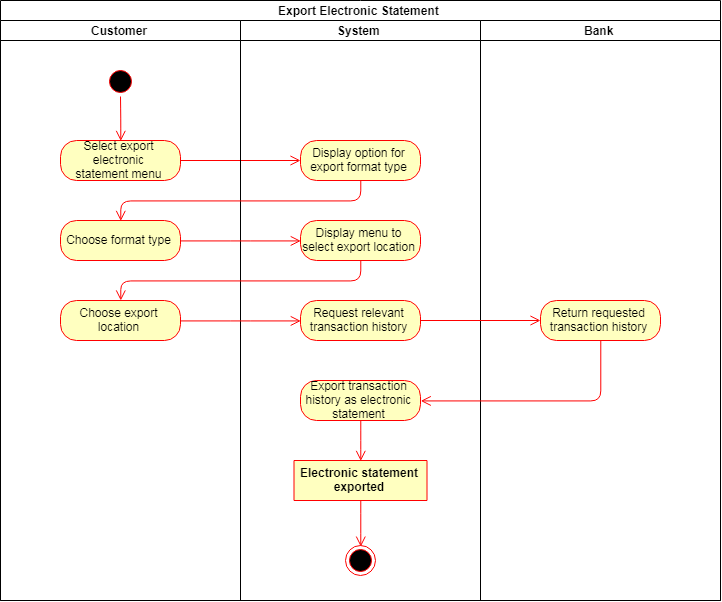

The diagram above was exported from draw.io. Its source (the exported page's mxGraphModel, read from the mxfile embedded in the PNG):
<mxGraphModel dx="1534" dy="1351" grid="1" gridSize="10" guides="1" tooltips="1" connect="1" arrows="1" fold="1" page="1" pageScale="1" pageWidth="850" pageHeight="1100" math="0" shadow="0">
  <root>
    <mxCell id="XU4H2zIcK7CMu2dU28PU-0" />
    <mxCell id="XU4H2zIcK7CMu2dU28PU-1" parent="XU4H2zIcK7CMu2dU28PU-0" />
    <mxCell id="M64MjjAwuD9xLB_LjRoU-0" value="Export Electronic Statement" style="swimlane;html=1;childLayout=stackLayout;resizeParent=1;resizeParentMax=0;startSize=20;" vertex="1" parent="XU4H2zIcK7CMu2dU28PU-1">
      <mxGeometry x="80" width="720" height="600" as="geometry" />
    </mxCell>
    <mxCell id="M64MjjAwuD9xLB_LjRoU-1" value="Customer" style="swimlane;html=1;startSize=20;" vertex="1" parent="M64MjjAwuD9xLB_LjRoU-0">
      <mxGeometry y="20" width="240" height="580" as="geometry" />
    </mxCell>
    <mxCell id="M64MjjAwuD9xLB_LjRoU-2" value="" style="ellipse;html=1;shape=startState;fillColor=#000000;strokeColor=#ff0000;" vertex="1" parent="M64MjjAwuD9xLB_LjRoU-1">
      <mxGeometry x="105" y="46" width="30" height="30" as="geometry" />
    </mxCell>
    <mxCell id="M64MjjAwuD9xLB_LjRoU-3" value="" style="edgeStyle=orthogonalEdgeStyle;html=1;verticalAlign=bottom;endArrow=open;endSize=8;strokeColor=#ff0000;entryX=0.5;entryY=0;entryDx=0;entryDy=0;" edge="1" parent="M64MjjAwuD9xLB_LjRoU-1" source="M64MjjAwuD9xLB_LjRoU-2" target="M64MjjAwuD9xLB_LjRoU-4">
      <mxGeometry relative="1" as="geometry">
        <mxPoint x="120" y="124" as="targetPoint" />
      </mxGeometry>
    </mxCell>
    <mxCell id="M64MjjAwuD9xLB_LjRoU-4" value="Select export electronic statement&amp;nbsp;menu" style="rounded=1;whiteSpace=wrap;html=1;arcSize=40;fontColor=#000000;fillColor=#ffffc0;strokeColor=#ff0000;" vertex="1" parent="M64MjjAwuD9xLB_LjRoU-1">
      <mxGeometry x="60" y="120" width="120" height="40" as="geometry" />
    </mxCell>
    <mxCell id="o3y3YkkQjQcLx4jbOu1T-0" value="Choose format type" style="rounded=1;whiteSpace=wrap;html=1;arcSize=40;fontColor=#000000;fillColor=#ffffc0;strokeColor=#ff0000;" vertex="1" parent="M64MjjAwuD9xLB_LjRoU-1">
      <mxGeometry x="60" y="200" width="120" height="40" as="geometry" />
    </mxCell>
    <mxCell id="jR2ajVMnvRMPszgPF-jh-0" value="Choose export location" style="rounded=1;whiteSpace=wrap;html=1;arcSize=40;fontColor=#000000;fillColor=#ffffc0;strokeColor=#ff0000;" vertex="1" parent="M64MjjAwuD9xLB_LjRoU-1">
      <mxGeometry x="60" y="280" width="120" height="40" as="geometry" />
    </mxCell>
    <mxCell id="M64MjjAwuD9xLB_LjRoU-5" value="" style="edgeStyle=orthogonalEdgeStyle;html=1;verticalAlign=bottom;endArrow=open;endSize=8;strokeColor=#ff0000;" edge="1" parent="M64MjjAwuD9xLB_LjRoU-0" source="M64MjjAwuD9xLB_LjRoU-4" target="M64MjjAwuD9xLB_LjRoU-7">
      <mxGeometry relative="1" as="geometry">
        <mxPoint x="120" y="244" as="targetPoint" />
      </mxGeometry>
    </mxCell>
    <mxCell id="M64MjjAwuD9xLB_LjRoU-6" value="System&lt;br&gt;" style="swimlane;html=1;startSize=20;" vertex="1" parent="M64MjjAwuD9xLB_LjRoU-0">
      <mxGeometry x="240" y="20" width="240" height="580" as="geometry">
        <mxRectangle x="240" y="20" width="70" height="870" as="alternateBounds" />
      </mxGeometry>
    </mxCell>
    <mxCell id="M64MjjAwuD9xLB_LjRoU-7" value="Display option for export format type" style="rounded=1;whiteSpace=wrap;html=1;arcSize=40;fontColor=#000000;fillColor=#ffffc0;strokeColor=#ff0000;" vertex="1" parent="M64MjjAwuD9xLB_LjRoU-6">
      <mxGeometry x="60" y="120" width="120" height="40" as="geometry" />
    </mxCell>
    <mxCell id="M64MjjAwuD9xLB_LjRoU-8" value="Electronic statement&lt;br&gt;exported" style="swimlane;html=1;fontStyle=1;align=center;verticalAlign=middle;childLayout=stackLayout;horizontal=1;startSize=60;horizontalStack=0;resizeParent=0;resizeLast=1;container=0;fontColor=#000000;collapsible=0;rounded=1;arcSize=30;strokeColor=#ff0000;fillColor=#ffffc0;swimlaneFillColor=#ffffc0;" vertex="1" parent="M64MjjAwuD9xLB_LjRoU-6">
      <mxGeometry x="53.5" y="440" width="133" height="40" as="geometry" />
    </mxCell>
    <mxCell id="M64MjjAwuD9xLB_LjRoU-9" value="" style="ellipse;html=1;shape=endState;fillColor=#000000;strokeColor=#ff0000;" vertex="1" parent="M64MjjAwuD9xLB_LjRoU-6">
      <mxGeometry x="105" y="525" width="30" height="30" as="geometry" />
    </mxCell>
    <mxCell id="M64MjjAwuD9xLB_LjRoU-10" value="" style="edgeStyle=orthogonalEdgeStyle;html=1;verticalAlign=bottom;endArrow=open;endSize=8;strokeColor=#ff0000;entryX=0.5;entryY=0;entryDx=0;entryDy=0;" edge="1" parent="M64MjjAwuD9xLB_LjRoU-6" source="M64MjjAwuD9xLB_LjRoU-8" target="M64MjjAwuD9xLB_LjRoU-9">
      <mxGeometry relative="1" as="geometry">
        <mxPoint x="129.8571428571429" y="210.28571428571428" as="targetPoint" />
        <Array as="points" />
        <mxPoint x="120" y="244" as="sourcePoint" />
      </mxGeometry>
    </mxCell>
    <mxCell id="M64MjjAwuD9xLB_LjRoU-11" value="Display menu to select export location" style="rounded=1;whiteSpace=wrap;html=1;arcSize=40;fontColor=#000000;fillColor=#ffffc0;strokeColor=#ff0000;" vertex="1" parent="M64MjjAwuD9xLB_LjRoU-6">
      <mxGeometry x="60" y="200" width="120" height="40" as="geometry" />
    </mxCell>
    <mxCell id="jR2ajVMnvRMPszgPF-jh-2" value="Request relevant transaction history" style="rounded=1;whiteSpace=wrap;html=1;arcSize=40;fontColor=#000000;fillColor=#ffffc0;strokeColor=#ff0000;" vertex="1" parent="M64MjjAwuD9xLB_LjRoU-6">
      <mxGeometry x="60" y="280" width="120" height="40" as="geometry" />
    </mxCell>
    <mxCell id="8akg_P1qzjcsMLrXzrSm-2" value="Export transaction history as electronic statement" style="rounded=1;whiteSpace=wrap;html=1;arcSize=40;fontColor=#000000;fillColor=#ffffc0;strokeColor=#ff0000;" vertex="1" parent="M64MjjAwuD9xLB_LjRoU-6">
      <mxGeometry x="60" y="360" width="120" height="40" as="geometry" />
    </mxCell>
    <mxCell id="8akg_P1qzjcsMLrXzrSm-3" value="" style="edgeStyle=orthogonalEdgeStyle;html=1;verticalAlign=bottom;endArrow=open;endSize=8;strokeColor=#ff0000;entryX=0.5;entryY=0;entryDx=0;entryDy=0;" edge="1" source="8akg_P1qzjcsMLrXzrSm-2" parent="M64MjjAwuD9xLB_LjRoU-6" target="M64MjjAwuD9xLB_LjRoU-8">
      <mxGeometry relative="1" as="geometry">
        <mxPoint x="120" y="470" as="targetPoint" />
      </mxGeometry>
    </mxCell>
    <mxCell id="M64MjjAwuD9xLB_LjRoU-13" value="Bank&lt;br&gt;" style="swimlane;html=1;startSize=20;" vertex="1" parent="M64MjjAwuD9xLB_LjRoU-0">
      <mxGeometry x="480" y="20" width="240" height="580" as="geometry">
        <mxRectangle x="240" y="20" width="70" height="870" as="alternateBounds" />
      </mxGeometry>
    </mxCell>
    <mxCell id="8akg_P1qzjcsMLrXzrSm-0" value="Return requested transaction history" style="rounded=1;whiteSpace=wrap;html=1;arcSize=40;fontColor=#000000;fillColor=#ffffc0;strokeColor=#ff0000;" vertex="1" parent="M64MjjAwuD9xLB_LjRoU-13">
      <mxGeometry x="60" y="280" width="120" height="40" as="geometry" />
    </mxCell>
    <mxCell id="M64MjjAwuD9xLB_LjRoU-15" value="" style="edgeStyle=orthogonalEdgeStyle;html=1;verticalAlign=bottom;endArrow=open;endSize=8;strokeColor=#ff0000;entryX=0.5;entryY=0;entryDx=0;entryDy=0;" edge="1" parent="M64MjjAwuD9xLB_LjRoU-0" source="M64MjjAwuD9xLB_LjRoU-7" target="o3y3YkkQjQcLx4jbOu1T-0">
      <mxGeometry relative="1" as="geometry">
        <mxPoint x="540" y="159.99999999999994" as="targetPoint" />
        <Array as="points">
          <mxPoint x="360" y="200" />
          <mxPoint x="120" y="200" />
        </Array>
      </mxGeometry>
    </mxCell>
    <mxCell id="o3y3YkkQjQcLx4jbOu1T-1" value="" style="edgeStyle=orthogonalEdgeStyle;html=1;verticalAlign=bottom;endArrow=open;endSize=8;strokeColor=#ff0000;entryX=0;entryY=0.5;entryDx=0;entryDy=0;" edge="1" source="o3y3YkkQjQcLx4jbOu1T-0" parent="M64MjjAwuD9xLB_LjRoU-0" target="M64MjjAwuD9xLB_LjRoU-11">
      <mxGeometry relative="1" as="geometry">
        <mxPoint x="160" y="310" as="targetPoint" />
      </mxGeometry>
    </mxCell>
    <mxCell id="M64MjjAwuD9xLB_LjRoU-12" value="" style="edgeStyle=orthogonalEdgeStyle;html=1;verticalAlign=bottom;endArrow=open;endSize=8;strokeColor=#ff0000;" edge="1" parent="M64MjjAwuD9xLB_LjRoU-0" source="M64MjjAwuD9xLB_LjRoU-11" target="jR2ajVMnvRMPszgPF-jh-0">
      <mxGeometry relative="1" as="geometry">
        <mxPoint x="360" y="300" as="targetPoint" />
        <Array as="points">
          <mxPoint x="360" y="280" />
          <mxPoint x="120" y="280" />
        </Array>
      </mxGeometry>
    </mxCell>
    <mxCell id="jR2ajVMnvRMPszgPF-jh-1" value="" style="edgeStyle=orthogonalEdgeStyle;html=1;verticalAlign=bottom;endArrow=open;endSize=8;strokeColor=#ff0000;entryX=0;entryY=0.5;entryDx=0;entryDy=0;" edge="1" source="jR2ajVMnvRMPszgPF-jh-0" parent="M64MjjAwuD9xLB_LjRoU-0" target="jR2ajVMnvRMPszgPF-jh-2">
      <mxGeometry relative="1" as="geometry">
        <mxPoint x="150" y="400" as="targetPoint" />
      </mxGeometry>
    </mxCell>
    <mxCell id="jR2ajVMnvRMPszgPF-jh-3" value="" style="edgeStyle=orthogonalEdgeStyle;html=1;verticalAlign=bottom;endArrow=open;endSize=8;strokeColor=#ff0000;" edge="1" source="jR2ajVMnvRMPszgPF-jh-2" parent="M64MjjAwuD9xLB_LjRoU-0" target="8akg_P1qzjcsMLrXzrSm-0">
      <mxGeometry relative="1" as="geometry">
        <mxPoint x="375" y="400" as="targetPoint" />
      </mxGeometry>
    </mxCell>
    <mxCell id="8akg_P1qzjcsMLrXzrSm-1" value="" style="edgeStyle=orthogonalEdgeStyle;html=1;verticalAlign=bottom;endArrow=open;endSize=8;strokeColor=#ff0000;entryX=1;entryY=0.5;entryDx=0;entryDy=0;" edge="1" source="8akg_P1qzjcsMLrXzrSm-0" parent="M64MjjAwuD9xLB_LjRoU-0" target="8akg_P1qzjcsMLrXzrSm-2">
      <mxGeometry relative="1" as="geometry">
        <mxPoint x="580" y="400" as="targetPoint" />
        <Array as="points">
          <mxPoint x="600" y="400" />
        </Array>
      </mxGeometry>
    </mxCell>
  </root>
</mxGraphModel>